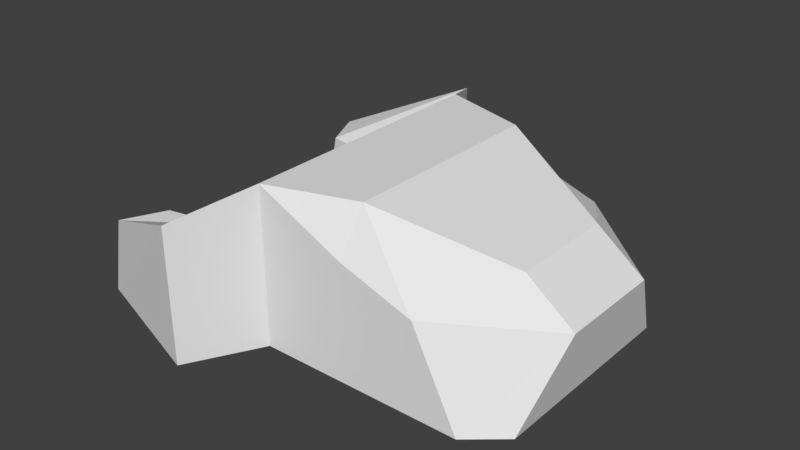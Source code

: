 # Source: basic.blend  (saved by Blender 2.77.0; exported with 4.5.12 LTS)
import bpy
from mathutils import Matrix  # noqa: F401  (used for matrix-valued properties, if any)

bpy.ops.wm.read_factory_settings(use_empty=True)
scene = bpy.context.scene
scene.name = 'Scene'

# ---- collections
col_collection_1 = bpy.data.collections.new('Collection 1'); scene.collection.children.link(col_collection_1)

# ---- world
world_world = bpy.data.worlds.new('World'); scene.world = world_world
world_world.color = (0.05088, 0.05088, 0.05088)
world_world.use_sun_shadow = False
world_world.sun_shadow_jitter_overblur = 0.0
world_world.cycles.sampling_method = 'MANUAL'

# ---- meshes
me_cube = bpy.data.meshes.new('Cube')
me_cube.from_pydata([(-0.09642, 0.2536, 0.3207), (-0.2571, 0.1942, 0.1719), (-0.2571, -0.194, 0.1719), (-0.09161, -0.2536, 0.3207), (-0.1701, 0.3914, 0.2769), (-0.1333, 0.3225, 0.2988), (-0.2856, -0.194, 0.02368), (-0.2856, 0.1942, 0.02368), (0.07601, -0.1995, 0.3207), (0.07601, 0.1995, 0.3207), (-0.1653, -0.3896, 0.2769), (-0.1285, -0.3216, 0.2988), (-0.1654, 0.3708, 0.02368), (-0.165, 0.3701, 0.02368), (-0.4074, 0.2996, 0.1721), (-0.1285, 0.3055, 0.02368), (-0.1281, 0.3048, 0.02368), (-0.3985, -0.2157, 0.02368), (-0.37, -0.2157, 0.172), (-0.37, 0.2166, 0.172), (-0.3985, 0.2166, 0.02368), (0.07601, 0.2536, 0.2406), (0.07601, -0.2536, 0.2406), (0.3054, 0.1018, 0.2418), (0.3054, -0.1018, 0.2418), (-0.08924, -0.2536, 0.02368), (-0.08964, -0.2544, 0.02368), (-0.1261, -0.3216, 0.02368), (-0.1265, -0.3224, 0.02368), (-0.1702, 0.3692, 0.02368), (-0.09166, 0.2403, 0.02368), (-0.4351, -0.2963, 0.02368), (-0.3992, 0.2183, 0.02368), (0.2133, 0.2536, 0.1942), (-0.08928, 0.2403, 0.02368), (0.07601, -0.2536, 0.02368), (0.3965, -0.1018, 0.1718), (0.3965, 0.1018, 0.1718), (-0.4074, -0.298, 0.1721), (-0.163, -0.3896, 0.02368), (-0.4359, 0.2996, 0.02368), (-0.4359, -0.298, 0.02368), (0.07601, 0.2536, 0.02368), (0.2986, 0.2536, 0.02368), (0.2986, -0.2536, 0.02368), (0.2133, -0.2536, 0.1942), (0.3646, 0.1975, 0.02368), (0.3646, -0.1975, 0.02368), (-0.4332, -0.2991, 0.02368), (0.3021, 0.2506, 0.02368), (0.3021, -0.2506, 0.02368)], [], [(3, 0, 1, 2), (4, 1, 0, 5), (6, 2, 1, 7), (0, 3, 8, 9), (3, 2, 10, 11), (12, 4, 5, 13), (4, 14, 19, 1), (15, 5, 0, 16), (17, 18, 2, 6), (7, 1, 19, 20), (21, 0, 9), (22, 8, 3), (23, 9, 8, 24), (25, 3, 11, 26), (2, 18, 38, 10), (27, 11, 10, 28), (29, 14, 4, 12), (13, 5, 15), (16, 0, 30), (31, 18, 17), (20, 19, 14, 32), (30, 0, 21, 34), (35, 22, 3, 25), (8, 22, 45, 24), (23, 24, 36, 37), (23, 33, 21, 9), (26, 11, 27), (28, 10, 39), (40, 14, 29), (41, 38, 18, 31), (32, 14, 40), (42, 21, 33, 43), (34, 21, 42), (44, 45, 22, 35), (23, 37, 33), (45, 36, 24), (46, 37, 36, 47), (48, 10, 38, 41), (39, 10, 48), (43, 33, 37, 49), (50, 36, 45, 44), (49, 37, 46), (47, 36, 50), (41, 31, 17, 6, 7, 20, 32, 40, 29, 12, 13, 15, 16, 30, 34, 42, 43, 49, 46, 47, 50, 44, 35, 25, 26, 27, 28, 39, 48)])
me_cube.use_remesh_preserve_volume = False
me_cube.use_remesh_preserve_attributes = False
me_cube.use_mirror_vertex_groups = False
me_cube.update()

# ---- objects
ob_cube = bpy.data.objects.new('Cube', me_cube)

# ---- transforms, parenting, visibility, modifiers, constraints
ob_cube.location = (0.0, 0.0, 0.0)
ob_cube.lineart.crease_threshold = 0.0

# ---- collection membership
col_collection_1.objects.link(ob_cube)

# ---- scene / render settings (as saved in the file)
scene.frame_start = 1; scene.frame_end = 250; scene.frame_set(69)
scene.render.engine = 'BLENDER_EEVEE_NEXT'
scene.render.resolution_percentage = 50
scene.render.dither_intensity = 0.0
scene.cycles.use_denoising = False
scene.cycles.samples = 128
scene.cycles.sampling_pattern = 'TABULATED_SOBOL'
scene.cycles.light_sampling_threshold = 0.0
scene.cycles.use_adaptive_sampling = False
scene.cycles.use_light_tree = False
scene.cycles.blur_glossy = 0.0
scene.cycles.sample_clamp_indirect = 0.0
scene.view_settings.view_transform = 'Standard'
bpy.context.view_layer.update()

# ---- added for rendering (the .blend has no active camera and no usable light): camera, sun
cam_auto = bpy.data.cameras.new('AutoCamera')
cam_auto.lens = 50.0
cam_auto.sensor_width = 36.0
cam_auto.clip_end = 1000.0
ob_auto_camera = bpy.data.objects.new('AutoCamera', cam_auto)
scene.collection.objects.link(ob_auto_camera)
ob_auto_camera.location = (1.07149, -1.30851, 1.04513)
ob_auto_camera.rotation_euler = (1.09748, -7.21219e-08, 0.694738)
scene.camera = ob_auto_camera
light_auto_sun = bpy.data.lights.new('AutoSun', 'SUN')
light_auto_sun.energy = 3.0
light_auto_sun.angle = 0.0523599
ob_auto_sun = bpy.data.objects.new('AutoSun', light_auto_sun)
scene.collection.objects.link(ob_auto_sun)
ob_auto_sun.rotation_euler = (0.872665, 0.174533, 0.523599)
bpy.context.view_layer.update()
